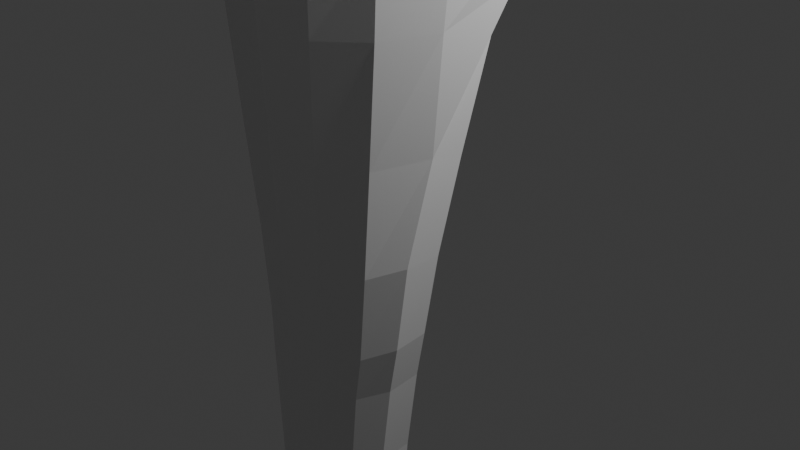 # Source: DefaultCustomerSave3.blend  (saved by Blender 4.3.32; exported with 4.5.12 LTS)
import bpy
from mathutils import Matrix  # noqa: F401  (used for matrix-valued properties, if any)

bpy.ops.wm.read_factory_settings(use_empty=True)
scene = bpy.context.scene
scene.name = 'Scene'

# ---- collections
col_collection = bpy.data.collections.new('Collection'); scene.collection.children.link(col_collection)

# ---- world
world_world = bpy.data.worlds.new('World'); scene.world = world_world
world_world.use_nodes = True; world_world.node_tree.nodes.clear()
_N = world_world.node_tree.nodes; _L = world_world.node_tree.links
n0 = _N.new('ShaderNodeOutputWorld'); n0.name = 'World Output'; n0.location = (300, 300)
n1 = _N.new('ShaderNodeBackground'); n1.name = 'Background'; n1.location = (10, 300)
n1.inputs[0].default_value = (0.05088, 0.05088, 0.05088, 1.0)
_L.new(n1.outputs[0], n0.inputs[0])
n0.is_active_output = True
world_world.color = (0.05088, 0.05088, 0.05088)
world_world.sun_shadow_jitter_overblur = 0.0

# ---- cameras
cam_camera = bpy.data.cameras.new('Camera')
cam_camera.clip_end = 100.0
cam_camera.ortho_scale = 7.314

# ---- lights
light_light = bpy.data.lights.new('Light', 'POINT')
light_light.energy = 1000.0
light_light.shadow_soft_size = 0.1

# ---- meshes
me_cylinder = bpy.data.meshes.new('Cylinder')
me_cylinder.from_pydata([(1.001, -0.03121, 1.108), (1.506, -8.825e-13, -1.186), (1.476, -0.004749, 0.8945), (0.9669, -0.6998, -1.206), (0.989, -0.6993, 0.8887), (-0.05073, -0.9863, -1.207), (0.01251, -0.9328, 0.9796), (-1.221, -0.6998, -1.206), (-0.9201, -0.7015, 0.927), (-1.817, -8.825e-13, -1.186), (-1.389, -0.004749, 0.9513), (1.771, 0.0, 0.3088), (1.243, -0.7509, 0.2068), (0.02442, -1.011, 0.1237), (-1.124, -0.7599, 0.4213), (-1.623, 0.0, 0.5359), (1.572, 0.0, -0.3088), (1.054, -0.6607, -0.3306), (0.02071, -0.9318, -0.3255), (-0.9504, -0.6607, -0.2833), (-1.448, 0.0, -0.252), (1.421, -7.06e-12, -1.363), (0.9454, -0.7096, -1.52), (-0.03714, -0.977, -1.528), (-1.131, -0.7096, -1.52), (-1.696, -7.06e-12, -1.363), (0.4592, 0.06193, -1.603), (0.8751, -3.53e-11, -1.572), (-0.93, -3.53e-11, -1.572), (0.7887, -0.2631, -2.395), (0.4715, -0.3213, -4.314), (0.8503, -0.7479, -2.375), (0.6617, -0.5916, -4.206), (0.03391, -0.9252, -2.411), (0.2107, -0.3659, -4.721), (-0.6808, -0.7479, -2.375), (-0.5825, -0.2631, -2.395), (-0.9284, -0.3875, -2.326), (0.4301, -0.1913, -2.414), (0.5433, -0.3116, -3.248), (0.7674, -0.5829, -3.234), (0.5952, -0.7384, -3.252), (0.01173, -0.8843, -3.278), (-0.5366, -0.7384, -3.252), (-0.4847, -0.3116, -3.248), (-0.7456, -0.4363, -3.226), (0.2896, -0.2366, -3.26), (0.5148, -0.737, -4.316), (0.2344, -0.2981, -4.305), (0.006489, -0.8612, -4.323), (-0.3997, -0.3363, -4.269), (-0.4389, -0.7374, -4.272), (0.4159, -0.7164, -4.722), (-0.6035, -0.4744, -4.24), (0.3867, -0.3489, -4.722), (0.007727, -1.427, 0.7735), (0.6079, -1.294, 0.6658), (-0.5781, -1.31, 0.7026), (0.749, -1.176, 0.3186), (0.01557, -1.273, 0.2398), (-0.6958, -1.239, 0.466), (0.0169, -1.996, 0.4932), (0.4324, -1.894, 0.4064), (-0.3928, -1.913, 0.4314), (0.5352, -1.741, 0.1726), (0.02262, -1.792, 0.1076), (-0.4786, -1.816, 0.2725), (0.02283, -2.469, 0.2473), (0.3664, -2.411, 0.1733), (-0.3161, -2.428, 0.1924), (0.4515, -2.276, -0.008448), (0.02755, -2.288, -0.05837), (-0.387, -2.342, 0.06809), (0.03782, -3.863, -0.3658), (0.4962, -3.827, -0.4317), (-0.4143, -3.842, -0.4199), (0.6097, -3.699, -0.592), (0.04412, -3.688, -0.6213), (-0.5088, -3.76, -0.545), (0.0873, -4.241, -0.559), (0.4033, -4.214, -0.6105), (-0.2243, -4.225, -0.6026), (0.4815, -4.123, -0.7465), (0.09165, -4.116, -0.7756), (-0.2895, -4.167, -0.7148), (0.1165, -4.337, -0.6731), (0.2833, -4.323, -0.6888), (-0.05267, -4.33, -0.6834), (0.3165, -4.281, -0.7713), (0.1182, -4.288, -0.785), (-0.0804, -4.302, -0.7558), (0.01722, -0.7852, -4.722), (-0.3983, -0.4304, -4.717), (-0.4199, -0.6963, -4.717), (-0.5724, -0.5018, -4.638), (1.533, -0.4938, -4.618), (1.431, -0.5901, -4.628), (1.39, -0.2779, -4.627), (1.316, -0.5878, -4.722), (1.279, -0.2678, -4.722), (0.8243, -0.3135, -4.526), (0.7329, -0.2862, -4.721), (0.7735, -0.6926, -4.721), (0.9338, -0.5634, -4.475), (0.8693, -0.6779, -4.526), (0.01724, -3.412, -0.4409), (-0.4754, -3.47, -0.3836), (-0.3911, -3.537, -0.301), (0.01163, -3.551, -0.2576), (0.5211, -3.42, -0.4322), (0.42, -3.524, -0.3131), (0.7835, -0.7534, -2.717), (-0.7897, -0.4351, -2.664), (-0.513, -0.3117, -2.708), (0.04306, -0.9083, -2.751), (-0.5682, -0.7534, -2.717), (0.3984, -0.2378, -2.72), (0.7283, -0.3117, -2.708), (0.6715, -0.443, 1.108), (0.01925, -0.6136, 1.108), (-0.6071, -0.443, 1.108), (-0.9264, -0.03121, 1.11), (1.462, -0.004148, 1.38), (1.012, -0.3222, 1.38), (0.09902, -0.4281, 1.38), (-0.6078, -0.3131, 1.393), (-0.8858, -0.004148, 1.402), (0.9217, -1.691e-08, 2.572), (1.219, -2.351e-08, 2.51), (1.557, -2.552e-08, 2.222), (1.743, -1.383e-08, 1.987), (1.953, -3.412e-08, 1.703), (0.6219, -0.3258, 1.256), (0.8403, -0.2028, 2.569), (1.058, -0.2894, 2.51), (1.278, -0.672, 1.974), (1.603, -0.5762, 1.747), (1.516, -0.211, 1.447), (0.9076, -0.05158, 1.256), (0.5419, -0.3268, 2.572), (0.6712, -0.4595, 2.513), (0.6158, -0.8854, 2.13), (0.938, -0.8353, 1.969), (1.022, -0.7964, 1.705), (1.032, -0.4314, 1.443), (-0.4673, -0.3258, 1.258), (-0.0434, -0.3774, 2.582), (-0.0736, -0.5299, 2.524), (-0.2247, -0.9599, 2.107), (-0.2399, -0.9764, 1.987), (-0.04596, -0.9009, 1.719), (0.09312, -0.5328, 1.443), (-0.2701, -0.3681, 2.584), (-0.3667, -0.5122, 2.527), (-0.559, -0.904, 2.122), (-0.5696, -0.9215, 1.995), (-0.496, -0.8511, 1.735), (-0.2918, -0.5093, 1.445), (0.1402, -9.681e-09, 2.634), (-0.6491, -0.1887, 2.585), (-0.9019, -0.265, 2.527), (-1.477, -0.4663, 2.124), (-1.503, -0.4754, 2.001), (-1.374, -0.4392, 1.755), (-0.8315, -0.3093, 1.456), (-0.7254, 5.383e-09, 2.587), (-1.054, 4.578e-08, 2.528), (-1.753, -1.729e-08, 2.124), (-1.784, -1.475e-08, 2.001), (-1.634, -3.84e-09, 1.755), (-1.033, 0.00427, 1.459), (-0.7169, -0.05158, 1.268), (1.642, 0.002896, 1.459), (1.821, -0.2509, 1.749), (1.686, -0.124, 1.988), (1.176, -0.141, 2.508), (1.016, -0.1143, 2.552), (2.096, -4.01e-08, 1.804), (2.039, -0.1122, 1.805), (0.3596, -0.915, 2.156), (0.3856, -0.9818, 1.983), (0.413, -0.9439, 1.832), (0.08943, -1.075, 1.964), (0.1368, -1.018, 1.833), (0.5419, -0.9173, 2.052), (0.1862, -1.046, 2.045), (1.37, -0.4942, 2.124), (1.434, -0.5474, 1.995), (1.433, -0.383, 2.125), (1.529, -0.3546, 1.996), (1.353, -0.5247, 2.219), (1.345, -0.5119, 2.27), (1.465, -0.2689, 2.274), (1.453, -0.3096, 2.224), (1.47, -0.2414, 2.212), (1.481, -0.193, 2.256), (0.03983, -0.4394, 1.256), (0.8221, -0.5397, 1.033), (1.519, 0.0, -0.6385), (1.278, -0.3806, -1.202), (-0.7948, -0.2538, 1.109), (1.289, -0.3427, 0.8841), (0.9934, -0.6705, -0.6412), (0.5167, -0.9108, -1.206), (-0.3251, -0.5686, 1.108), (0.488, -0.8734, 0.9691), (-0.008378, -0.9479, -0.6405), (0.3732, -0.5686, 1.108), (-0.4503, -0.8738, 0.973), (-1.035, -0.6705, -0.6353), (-1.577, -0.3806, -1.202), (0.8673, -0.2538, 1.108), (-1.203, -0.343, 0.9388), (-1.569, 0.0, -0.6314), (1.684, -0.0005937, 0.632), (1.26, -0.6993, 0.5665), (0.01825, -1.106, 0.2235), (-1.162, -0.7078, 0.7189), (-1.571, -0.0005937, 0.7952), (-1.425, -0.3803, 0.4828), (0.6664, -0.9434, 0.1001), (1.57, -0.3793, 0.2566), (1.363, -0.3576, -0.3213), (0.5798, -0.8607, -0.3332), (-1.242, -0.3576, -0.2657), (1.206, -2.118e-11, -1.492), (-0.9059, -0.7289, -1.965), (1.239, -0.4096, -1.501), (0.5079, -0.9065, -1.526), (-1.461, -0.4096, -1.501), (-1.226, -0.2679, -1.932), (-0.7302, -0.1515, -2.037), (1.155, -0.422, -1.941), (0.8978, -0.7289, -1.965), (-0.001615, -0.9513, -1.987), (0.4425, -0.08389, -2.061), (-0.4661, 0.06193, -1.603), (0.8254, -0.1515, -2.037), (1.037, -0.2956, -2.354), (-0.4672, -0.7733, -4.577), (-0.5352, -0.5935, -4.713), (1.08, -0.5596, -2.34), (0.4713, -0.8785, -2.402), (-0.8794, -0.5596, -2.34), (-0.5642, -0.7481, -2.908), (-0.2967, -0.1913, -2.414), (0.8887, -0.5844, -2.883), (0.7317, -0.3496, -3.233), (-0.6617, -0.4545, -3.743), (0.3253, -0.8459, -3.269), (-0.6985, -0.5829, -3.234), (-0.4771, -0.7273, -3.769), (0.6816, -0.5871, -3.744), (0.5285, -0.7268, -3.771), (-0.2529, -0.2366, -3.26), (0.009286, -0.857, -3.809), (-0.6273, -0.4875, -4.539), (-0.4323, -0.3403, -4.575), (0.2266, -0.7611, -4.721), (0.262, -0.8296, -4.309), (-0.5671, -0.6046, -4.248), (-0.4315, -0.3261, -3.766), (0.4825, -0.3247, -3.768), (0.6341, -0.3862, -4.206), (-0.2107, -0.3086, -4.3), (0.2555, -0.3083, -3.789), (0.331, -1.385, 0.7536), (-0.3121, -1.387, 0.7582), (0.7794, -1.209, 0.4932), (-0.7333, -1.254, 0.5991), (0.4555, -1.221, 0.2305), (-0.8849, -1.006, 0.4922), (0.9612, -0.9694, 0.3087), (-0.7397, -1.022, 0.8169), (0.00873, -1.158, 0.8922), (0.786, -1.013, 0.7728), (0.2404, -1.968, 0.4738), (-0.2058, -1.97, 0.4769), (0.5538, -1.801, 0.2899), (-0.5036, -1.854, 0.3617), (0.3311, -1.754, 0.1063), (0.2076, -2.456, 0.2296), (-0.1614, -2.458, 0.232), (0.4669, -2.337, 0.08179), (-0.4077, -2.384, 0.1368), (0.2827, -2.267, -0.05927), (0.0255, -3.516, -0.5203), (0.2844, -3.858, -0.3812), (0.6302, -3.762, -0.5149), (0.0683, -3.912, -0.7121), (-0.5365, -3.805, -0.4812), (0.3845, -3.677, -0.6255), (-0.3851, -3.4, -0.3456), (-0.4314, -3.659, -0.3461), (0.01648, -3.475, -0.2313), (0.5893, -3.526, -0.5008), (0.4761, -3.645, -0.3583), (0.2572, -4.236, -0.5704), (0.4956, -4.168, -0.6804), (-0.1662, -4.268, -0.7516), (-0.3085, -4.199, -0.6576), (0.3262, -4.108, -0.7766), (-0.418, -3.977, -0.6402), (-0.3348, -4.051, -0.5154), (0.06276, -4.071, -0.4643), (0.5657, -3.922, -0.6808), (0.4659, -4.038, -0.5255), (0.21, -4.333, -0.6777), (0.3049, -4.306, -0.732), (0.1208, -4.322, -0.7341), (-0.06831, -4.32, -0.7214), (0.2361, -4.283, -0.7842), (-0.1202, -4.31, -0.6557), (0.3338, -4.302, -0.6616), (0.3889, -4.237, -0.7743), (0.1055, -4.321, -0.622), (0.1086, -4.233, -0.8005), (-0.2014, -0.4016, -4.72), (-0.008955, -0.9095, -4.62), (1.142, -0.2964, -4.578), (0.3947, -0.2678, -4.597), (0.4382, -0.823, -4.599), (0.2064, -0.2633, -4.605), (1.508, -0.3118, -4.618), (1.385, -0.2853, -4.726), (1.633, -0.4772, -4.703), (1.42, -0.2322, -4.692), (1.463, -0.6138, -4.693), (0.5319, -0.3029, -4.72), (0.5712, -0.7189, -4.72), (1.25, -0.5292, -4.538), (0.6624, -0.7037, -4.478), (0.6175, -0.3227, -4.477), (1.04, -0.269, -4.723), (1.08, -0.6448, -4.723), (0.7376, -0.5839, -4.412), (1.186, -0.6374, -4.578), (0.8197, -0.7577, -4.633), (0.9079, -0.3764, -4.475), (0.7679, -0.2521, -4.633), (0.02111, -3.346, -0.3995), (-0.5257, -3.583, -0.4518), (-0.3156, -3.462, -0.2721), (0.01921, -3.678, -0.2963), (0.4366, -3.352, -0.3945), (0.3532, -3.45, -0.2843), (0.2313, -3.547, -0.2714), (0.5394, -3.471, -0.377), (-0.5, -3.507, -0.3421), (0.3204, -3.402, -0.4507), (0.6954, -0.7481, -2.908), (-0.7842, -0.4318, -2.87), (-0.5095, -0.3082, -2.902), (0.02623, -0.9018, -2.934), (0.3461, -0.2342, -2.912), (0.6406, -0.3082, -2.901), (0.9548, -0.3475, -2.68), (-0.2638, -0.2378, -2.72), (-0.7398, -0.5886, -2.682), (0.4363, -0.8675, -2.742), (0.9927, -0.5886, -2.682), (1.227, -0.01518, 1.031), (-0.7574, -0.5399, 1.037), (0.01622, -0.7528, 1.042), (-1.151, -0.01518, 1.039), (-0.2841, -0.4002, 1.381), (0.5763, -0.4003, 1.38), (1.279, -0.1998, 1.381), (1.171, -0.02991, 1.337), (-0.5035, -0.2939, 1.341), (1.44, -2.994e-08, 2.333), (1.617, -1.633e-08, 2.104), (2.082, -4.039e-08, 1.754), (1.793, 0.000252, 1.622), (1.475, -0.6229, 1.891), (1.537, -0.4794, 1.623), (0.07303, -0.4029, 1.337), (-0.7674, -0.02991, 1.357), (1.624, -0.03212, 1.457), (1.198, -0.07133, 2.509), (0.9286, -0.1466, 2.564), (0.7583, -0.6998, 2.33), (0.8583, -0.823, 2.09), (1.049, -0.823, 1.837), (0.996, -0.6954, 1.604), (-0.2447, -0.4095, 1.256), (0.9189, -0.3793, 2.51), (0.738, -0.2712, 2.569), (1.32, -0.3201, 1.444), (1.355, -0.6894, 1.718), (1.113, -0.7521, 1.972), (-0.1022, -0.793, 2.349), (-0.2184, -0.9586, 1.856), (0.005244, -0.7921, 1.611), (0.5795, -0.5063, 1.443), (0.5168, -0.8521, 1.677), (0.3064, -0.5123, 2.519), (0.2554, -0.3681, 2.577), (-0.4844, -0.7641, 2.352), (-0.5551, -0.9038, 1.863), (-0.4057, -0.7637, 1.623), (-0.3424, -0.1124, 2.619), (-1.276, -0.3953, 2.353), (-1.474, -0.4663, 1.877), (-1.201, -0.3968, 1.638), (-1.51, 3.883e-08, 2.353), (-1.749, -1.719e-08, 1.877), (-1.436, 0.0002521, 1.638), (0.5573, -1.145e-08, 2.616), (0.5879, -0.1166, 2.607), (0.388, -0.1947, 2.61), (0.0286, -0.2247, 2.617), (-0.1138, -0.2254, 2.614), (-0.3085, -1.005e-08, 2.624), (1.9, -0.1147, 1.707), (1.133, -0.2103, 2.51), (0.9643, -0.06305, 2.565), (1.719, -0.2909, 1.89), (0.8227, -0.2959, 1.337), (1.7, -0.218, 1.627), (1.946, -0.2001, 1.782), (1.944, -2.644e-08, 1.883), (1.891, -0.1176, 1.882), (0.4058, -0.9487, 1.9), (0.09547, -1.052, 1.893), (0.2386, -0.999, 1.815), (0.1811, -1.048, 1.974), (0.684, -0.8896, 1.969), (0.1209, -0.9867, 1.808), (0.02963, -1.045, 1.954), (0.7433, -0.8474, 1.773), (0.3504, -0.9674, 2.081), (1.378, -0.525, 2.072), (1.466, -0.3635, 2.075), (1.269, -0.5996, 2.2), (1.224, -0.6049, 2.245), (1.426, -0.3876, 2.278), (1.416, -0.416, 2.226), (1.35, -0.5104, 2.148), (1.055, -0.7263, 2.106), (1.435, -0.3614, 2.151), (1.515, -0.103, 2.223), (1.549, -0.1321, 2.119), (0.3518, -0.4095, 1.256), (0.7948, -0.1998, 1.256), (-0.9896, -0.2959, 1.037), (1.491, -0.3679, 0.5956), (0.4485, -0.6972, 1.04), (0.5736, -1.049, 0.2055), (-0.4043, -0.6972, 1.041), (1.064, -0.2959, 1.03), (-1.38, -0.3689, 0.7574), (1.3, -0.3625, -0.64), (0.5395, -0.8749, -0.6415), (-1.349, -0.3625, -0.6331), (-1.163, -0.49, -1.941), (-0.3687, -0.08389, -2.061), (1.107, -0.1744, -1.981), (0.4896, -0.8927, -1.981), (0.3837, -0.8613, -2.927), (-0.7346, -0.5844, -2.883), (-0.2641, -0.2342, -2.912), (0.8511, -0.3443, -2.882), (-0.6202, -0.5885, -3.75), (-0.2257, -0.3095, -3.789), (0.6501, -0.3687, -3.743), (0.287, -0.8228, -3.795), (-0.5952, -0.6268, -4.551), (-0.3975, -1.109, 0.8794), (-0.9338, -0.985, 0.6745), (1.003, -0.9583, 0.5432), (0.4233, -1.108, 0.8741), (0.3647, -3.505, -0.5275), (-0.5532, -3.626, -0.3981), (0.6097, -3.584, -0.4333), (0.265, -3.673, -0.3112), (0.3979, -4.269, -0.7191), (-0.1783, -4.292, -0.7028), (0.3676, -3.902, -0.7145), (-0.4423, -4.018, -0.5765), (0.5838, -3.979, -0.6056), (0.2796, -4.066, -0.4782), (0.2141, -4.318, -0.7353), (0.2288, -4.318, -0.6304), (0.2774, -4.227, -0.8001), (0.2315, -0.8788, -4.609), (-0.233, -0.2956, -4.602), (1.103, -0.2365, -4.665), (1.608, -0.2582, -4.703), (1.225, -0.3517, -4.538), (1.154, -0.7046, -4.666), (0.602, -0.7891, -4.612), (0.7115, -0.3888, -4.412), (0.5512, -0.2632, -4.611), (0.1976, -3.472, -0.2446), (0.4516, -3.4, -0.3439), (-0.4054, -3.435, -0.3087), (0.2711, -3.336, -0.4103), (1.039, -0.1759, 1.337), (0.4692, -0.3747, 1.337), (-0.2581, -0.3745, 1.337), (0.7436, -0.07634, 2.596), (1.252, -0.7401, 1.842), (1.316, -0.5843, 2.09), (0.5666, -0.1845, 2.602), (1.332, -0.5968, 1.613), (1.391, -0.4336, 2.166), (0.339, -0.7662, 2.343), (0.2207, -0.2509, 2.608), (0.5139, -0.7637, 1.602), (2.027, -0.1135, 1.757), (1.485, -0.3009, 2.097), (1.748, -0.1042, 1.624), (0.02998, -1.008, 1.847), (0.1939, -1.021, 1.899), (0.03814, -1.046, 2.047), (0.7809, -0.8537, 1.828), (0.3867, -0.9192, 1.776), (0.09235, -0.9355, 2.134), (0.1432, -1.018, 2.094), (-0.007646, -1.026, 1.958), (0.08166, -0.9522, 1.788), (-0.0007993, -0.9986, 1.871), (0.402, -0.9008, 1.737), (0.005957, -1.023, 2.037), (0.3195, -0.9263, 2.116), (0.1354, -0.9619, 2.079)], [], [(210, 9, 25, 229), (7, 210, 229, 24), (10, 212, 445, 364), (212, 8, 362, 445), (445, 362, 120, 200), (364, 445, 200, 121), (11, 214, 446, 221), (214, 2, 201, 446), (446, 201, 4, 215), (221, 446, 215, 12), (6, 205, 447, 363), (205, 4, 197, 447), (447, 197, 118, 207), (363, 447, 207, 119), (13, 220, 448, 216), (220, 12, 272, 448), (448, 272, 58, 270), (216, 448, 270, 59), (5, 7, 24, 23), (8, 208, 449, 362), (208, 6, 363, 449), (449, 363, 119, 204), (362, 449, 204, 120), (14, 13, 216, 271), (271, 216, 59, 60), (203, 5, 23, 228), (3, 203, 228, 22), (4, 201, 450, 197), (201, 2, 361, 450), (450, 361, 0, 211), (197, 450, 211, 118), (14, 217, 451, 219), (217, 8, 212, 451), (451, 212, 10, 218), (219, 451, 218, 15), (199, 3, 22, 227), (1, 199, 227, 21), (19, 14, 219, 224), (224, 219, 15, 20), (18, 13, 14, 19), (17, 12, 220, 223), (223, 220, 13, 18), (16, 11, 221, 222), (222, 221, 12, 17), (1, 198, 452, 199), (198, 16, 222, 452), (452, 222, 17, 202), (199, 452, 202, 3), (3, 202, 453, 203), (202, 17, 223, 453), (453, 223, 18, 206), (203, 453, 206, 5), (206, 18, 19, 209), (5, 206, 209, 7), (7, 209, 454, 210), (209, 19, 224, 454), (454, 224, 20, 213), (210, 454, 213, 9), (23, 24, 226, 234), (234, 226, 35, 33), (24, 229, 455, 226), (229, 25, 230, 455), (455, 230, 37, 243), (226, 455, 243, 35), (28, 236, 456, 231), (236, 26, 235, 456), (456, 235, 38, 245), (231, 456, 245, 36), (25, 28, 231, 230), (230, 231, 36, 37), (27, 225, 457, 237), (225, 21, 232, 457), (457, 232, 241, 238), (237, 457, 238, 29), (21, 227, 232), (227, 22, 233, 232), (232, 233, 31, 241), (22, 228, 458, 233), (228, 23, 234, 458), (458, 234, 33, 242), (233, 458, 242, 31), (26, 27, 237, 235), (235, 237, 29, 38), (360, 111, 350, 246), (246, 350, 41, 40), (111, 359, 459, 350), (359, 114, 353, 459), (459, 353, 42, 249), (350, 459, 249, 41), (115, 358, 460, 244), (358, 112, 351, 460), (460, 351, 45, 250), (244, 460, 250, 43), (112, 113, 352, 351), (351, 352, 44, 45), (113, 357, 461, 352), (357, 116, 354, 461), (461, 354, 46, 254), (352, 461, 254, 44), (114, 115, 244, 353), (353, 244, 43, 42), (116, 117, 355, 354), (354, 355, 39, 46), (117, 356, 462, 355), (356, 360, 246, 462), (462, 246, 40, 247), (355, 462, 247, 39), (43, 250, 463, 251), (250, 45, 248, 463), (463, 248, 53, 260), (251, 463, 260, 51), (45, 44, 261, 248), (248, 261, 50, 53), (44, 254, 464, 261), (254, 46, 265, 464), (464, 265, 48, 264), (261, 464, 264, 50), (42, 43, 251, 255), (255, 251, 51, 49), (46, 39, 262, 265), (265, 262, 30, 48), (39, 247, 465, 262), (247, 40, 252, 465), (465, 252, 32, 263), (262, 465, 263, 30), (40, 41, 253, 252), (252, 253, 47, 32), (41, 249, 466, 253), (249, 42, 255, 466), (466, 255, 49, 259), (253, 466, 259, 47), (51, 260, 467, 239), (260, 53, 256, 467), (467, 256, 94, 240), (239, 467, 240, 93), (258, 54, 328, 52), (52, 328, 101, 329), (49, 51, 239, 318), (318, 239, 93, 91), (53, 50, 257, 256), (94, 256, 257, 92), (240, 94, 92), (58, 64, 280, 270), (269, 279, 63, 57), (56, 62, 278, 268), (270, 280, 65, 59), (6, 208, 468, 274), (208, 8, 273, 468), (468, 273, 57, 267), (274, 468, 267, 55), (8, 217, 469, 273), (217, 14, 271, 469), (469, 271, 60, 269), (273, 469, 269, 57), (12, 215, 470, 272), (215, 4, 275, 470), (470, 275, 56, 268), (272, 470, 268, 58), (4, 205, 471, 275), (205, 6, 274, 471), (471, 274, 55, 266), (275, 471, 266, 56), (63, 69, 282, 277), (280, 285, 71, 65), (71, 72, 66, 65), (277, 282, 67, 61), (55, 61, 276, 266), (268, 278, 64, 58), (63, 277, 267, 57), (266, 276, 62, 56), (60, 66, 279, 269), (64, 70, 285, 280), (267, 277, 61, 55), (62, 68, 283, 278), (279, 284, 69, 63), (67, 281, 276, 61), (278, 283, 70, 64), (276, 281, 68, 62), (66, 72, 284, 279), (108, 107, 293, 343), (343, 293, 75, 73), (106, 105, 286, 341), (341, 286, 77, 78), (67, 294, 494, 281), (73, 75, 303, 304), (304, 303, 81, 79), (78, 77, 289, 302), (302, 289, 83, 84), (105, 349, 472, 286), (349, 109, 295, 472), (472, 295, 76, 291), (286, 472, 291, 77), (107, 348, 473, 293), (348, 106, 341, 473), (473, 341, 78, 290), (293, 473, 290, 75), (109, 347, 474, 295), (347, 110, 296, 474), (474, 296, 74, 288), (295, 474, 288, 76), (110, 346, 475, 296), (346, 108, 343, 475), (475, 343, 73, 287), (296, 475, 287, 74), (82, 298, 476, 314), (298, 80, 313, 476), (476, 313, 86, 308), (314, 476, 308, 88), (81, 300, 477, 312), (300, 84, 299, 477), (477, 299, 90, 310), (312, 477, 310, 87), (77, 291, 478, 289), (291, 76, 305, 478), (478, 305, 82, 301), (289, 478, 301, 83), (75, 290, 479, 303), (290, 78, 302, 479), (479, 302, 84, 300), (303, 479, 300, 81), (76, 288, 480, 305), (288, 74, 306, 480), (480, 306, 80, 298), (305, 480, 298, 82), (74, 287, 481, 306), (287, 73, 304, 481), (481, 304, 79, 297), (306, 481, 297, 80), (88, 308, 482, 311), (308, 86, 307, 482), (482, 307, 85, 309), (311, 482, 309, 89), (309, 85, 87, 310), (89, 309, 310, 90), (80, 297, 483, 313), (297, 79, 315, 483), (483, 315, 85, 307), (313, 483, 307, 86), (84, 83, 316, 299), (299, 316, 89, 90), (79, 81, 312, 315), (315, 312, 87, 85), (83, 301, 484, 316), (301, 82, 314, 484), (484, 314, 88, 311), (316, 484, 311, 89), (47, 259, 485, 321), (259, 49, 318, 485), (485, 318, 91, 258), (321, 485, 258, 52), (50, 264, 486, 257), (264, 48, 322, 486), (486, 322, 34, 317), (257, 486, 317, 92), (101, 339, 487, 333), (339, 100, 319, 487), (487, 319, 97, 326), (333, 487, 326, 99), (48, 30, 320, 322), (322, 320, 54, 34), (97, 323, 488, 326), (323, 95, 325, 488), (488, 325, 98, 324), (326, 488, 324, 99), (95, 96, 327, 325), (325, 327, 98), (329, 101, 333, 102), (102, 333, 99, 334), (100, 338, 489, 319), (338, 103, 330, 489), (489, 330, 95, 323), (319, 489, 323, 97), (104, 337, 490, 336), (337, 102, 334, 490), (490, 334, 98, 327), (336, 490, 327, 96), (103, 104, 336, 330), (330, 336, 96, 95), (32, 47, 331, 335), (335, 331, 104, 103), (47, 321, 491, 331), (321, 52, 329, 491), (491, 329, 102, 337), (331, 491, 337, 104), (30, 263, 492, 332), (263, 32, 335, 492), (492, 335, 103, 338), (332, 492, 338, 100), (334, 99, 324, 98), (317, 93, 240, 92), (54, 320, 493, 328), (320, 30, 332, 493), (493, 332, 100, 339), (328, 493, 339, 101), (91, 34, 54, 258), (93, 317, 34, 91), (69, 342, 294, 282), (281, 494, 345, 68), (494, 294, 108, 346), (345, 494, 346, 110), (284, 496, 342, 69), (283, 495, 344, 70), (495, 345, 110, 347), (344, 495, 347, 109), (284, 72, 292, 496), (70, 344, 497, 285), (496, 292, 106, 348), (342, 496, 348, 107), (71, 340, 292, 72), (285, 497, 340, 71), (497, 344, 109, 349), (340, 497, 349, 105), (292, 340, 105, 106), (283, 68, 345, 495), (282, 294, 67), (294, 342, 107, 108), (29, 238, 356, 117), (238, 241, 360, 356), (38, 29, 117, 116), (33, 35, 115, 114), (36, 245, 357, 113), (245, 38, 116, 357), (37, 36, 113, 112), (35, 243, 358, 115), (243, 37, 112, 358), (31, 242, 359, 111), (242, 33, 114, 359), (241, 31, 111, 360), (132, 444, 498, 418), (444, 138, 368, 498), (498, 368, 122, 367), (418, 498, 367, 123), (171, 145, 369, 377), (377, 369, 125, 126), (196, 443, 499, 376), (443, 132, 418, 499), (499, 418, 123, 366), (376, 499, 366, 124), (145, 385, 500, 369), (385, 196, 376, 500), (500, 376, 124, 365), (369, 500, 365, 125), (122, 378, 137), (175, 176, 380, 415), (415, 380, 133, 134), (373, 512, 378, 172), (135, 439, 390), (440, 506, 186, 188), (434, 435, 439), (142, 390, 439, 382), (127, 408, 501, 416), (408, 158, 409, 501), (501, 409, 133, 380), (416, 501, 380, 176), (134, 133, 387, 386), (386, 387, 139, 140), (122, 137, 388, 367), (367, 388, 144, 123), (136, 374, 502, 389), (374, 135, 390, 502), (502, 390, 142, 383), (389, 502, 383, 143), (190, 434, 503, 438), (434, 439, 503), (135, 503, 439), (187, 432, 503, 135), (186, 438, 503, 432), (133, 409, 504, 387), (158, 410, 504, 409), (139, 387, 504, 410), (137, 375, 505, 388), (375, 136, 389, 505), (505, 389, 143, 384), (388, 505, 384, 144), (193, 437, 506, 440), (437, 190, 438, 506), (186, 506, 438), (123, 144, 394, 366), (366, 394, 151, 124), (141, 381, 507, 179), (381, 140, 396, 507), (507, 396, 147, 391), (179, 507, 391, 518), (139, 410, 508, 397), (158, 411, 508, 410), (146, 397, 508, 411), (144, 384, 509, 394), (384, 143, 395, 509), (509, 395, 150, 393), (394, 509, 393, 151), (140, 139, 397, 396), (396, 397, 146, 147), (146, 411, 412, 152), (158, 412, 411), (151, 393, 400, 157), (393, 150, 156, 400), (365, 157, 164, 125), (149, 148, 154, 155), (147, 146, 152, 153), (124, 151, 157, 365), (150, 392, 399, 156), (392, 149, 155, 399), (148, 391, 398, 154), (391, 147, 153, 398), (400, 156, 163, 404), (157, 400, 404, 164), (155, 154, 161, 162), (153, 152, 159, 160), (399, 155, 162, 403), (156, 399, 403, 163), (398, 153, 160, 402), (154, 398, 402, 161), (158, 401, 412), (159, 152, 412, 401), (125, 164, 170, 126), (163, 403, 406, 169), (403, 162, 168, 406), (161, 402, 405, 167), (402, 160, 166, 405), (159, 401, 413, 165), (158, 413, 401), (164, 404, 407, 170), (404, 163, 169, 407), (162, 161, 167, 168), (160, 159, 165, 166), (173, 414, 510, 420), (414, 131, 372, 510), (510, 372, 177, 178), (420, 510, 178), (435, 381, 141, 382, 439), (173, 136, 375, 419), (128, 127, 416, 379), (379, 416, 176, 175), (174, 442, 511), (194, 511, 442), (193, 440, 511, 194), (188, 433, 511, 440), (189, 174, 511, 433), (172, 378, 122), (373, 131, 414, 512), (512, 414, 173, 419), (137, 378, 512, 419), (177, 421, 422, 178), (421, 130, 174, 422), (174, 417, 422), (173, 420, 417), (178, 422, 417, 420), (520, 522, 513, 429), (522, 521, 428, 513), (513, 428, 183, 424), (429, 513, 424, 182), (426, 185, 182), (181, 423, 514, 425), (423, 180, 426, 514), (514, 426, 182, 424), (425, 514, 424, 183), (520, 429, 515, 524), (182, 185, 515, 429), (185, 431, 525, 519), (143, 383, 516, 430), (516, 427, 180, 423), (430, 516, 423, 181), (383, 142, 427, 516), (180, 427, 184), (521, 523, 517, 428), (523, 430, 517), (517, 430, 181, 425), (428, 517, 425, 183), (525, 141, 179), (526, 518, 148, 524), (184, 431, 180), (189, 433, 432, 187), (433, 188, 186, 432), (130, 371, 442, 174), (129, 441, 442, 371), (195, 194, 442, 441), (129, 370, 195, 441), (128, 379, 195, 370), (175, 192, 195, 379), (192, 175, 415, 436), (436, 415, 134, 191), (190, 191, 435, 434), (192, 193, 194, 195), (192, 436, 437, 193), (436, 191, 190, 437), (134, 386, 435, 191), (140, 381, 435, 386), (132, 443, 207, 118), (204, 385, 145, 120), (120, 145, 171, 200), (207, 443, 196, 119), (0, 138, 444, 211), (171, 121, 200), (211, 444, 132, 118), (180, 431, 185, 426), (135, 374, 187), (374, 136, 173, 417), (187, 374, 417, 189), (189, 417, 174), (419, 375, 137), (518, 391, 148), (142, 382, 141, 184, 427), (395, 143, 430, 523), (150, 395, 523, 521), (149, 520, 524, 148), (179, 518, 526, 525), (392, 150, 521, 522), (149, 392, 522, 520), (184, 141, 525, 431), (526, 524, 515, 519), (519, 515, 185), (519, 525, 526), (65, 66, 60, 59), (196, 385, 204, 119)])
_uv = me_cylinder.uv_layers.new(name='UVMap')
_uv.uv.foreach_set('vector', [0.3125, 0.5031, 0.25, 0.5, 0.25, 0.5, 0.3129, 0.5, 0.375, 0.5037, 0.3125, 0.5031, 0.3129, 0.5, 0.375, 0.5, 0.25, 1.0, 0.3121, 0.9751, 0.3125, 0.9975, 0.25, 1.0, 0.3121, 0.9751, 0.375, 1.0, 0.375, 1.0, 0.3125, 0.9975, 0.3125, 0.9975, 0.375, 1.0, 0.375, 1.0, 0.3125, 1.0, 0.25, 1.0, 0.3125, 0.9975, 0.3125, 1.0, 0.25, 1.0, 0.75, 0.8211, 0.75, 0.9105, 0.6892, 0.9086, 0.6879, 0.8265, 0.75, 0.9105, 0.75, 1.0, 0.6879, 0.9751, 0.6892, 0.9086, 0.6892, 0.9086, 0.6879, 0.9751, 0.625, 1.0, 0.6419, 0.911, 0.6879, 0.8265, 0.6892, 0.9086, 0.6419, 0.911, 0.625, 0.8255, 0.25, 0.03343, 0.3349, 0.04808, 0.3349, 0.04759, 0.25, 0.03148, 0.3349, 0.04808, 0.4197, 0.08029, 0.4197, 0.08029, 0.3349, 0.04759, 0.3349, 0.04759, 0.4197, 0.08029, 0.4197, 0.08029, 0.3349, 0.04515, 0.25, 0.03148, 0.3349, 0.04759, 0.3349, 0.04515, 0.25, 0.01, 0.5, 0.7974, 0.5621, 0.8003, 0.5603, 0.8218, 0.5, 0.8181, 0.5621, 0.8003, 0.625, 0.8255, 0.6063, 0.8482, 0.5603, 0.8218, 0.5603, 0.8218, 0.6063, 0.8482, 0.6042, 0.8509, 0.5599, 0.8248, 0.5, 0.8181, 0.5603, 0.8218, 0.5599, 0.8248, 0.5, 0.8211, 0.4375, 0.5037, 0.375, 0.5037, 0.375, 0.5, 0.4375, 0.5, 0.08029, 0.08029, 0.1651, 0.04808, 0.1651, 0.04759, 0.08029, 0.08029, 0.1651, 0.04808, 0.25, 0.03343, 0.25, 0.03148, 0.1651, 0.04759, 0.1651, 0.04759, 0.25, 0.03148, 0.25, 0.01, 0.1651, 0.04564, 0.08029, 0.08029, 0.1651, 0.04759, 0.1651, 0.04564, 0.08029, 0.08029, 0.375, 0.8255, 0.4379, 0.8003, 0.4397, 0.8218, 0.3937, 0.8482, 0.3937, 0.8482, 0.4397, 0.8218, 0.4401, 0.8248, 0.3958, 0.8509, 0.5625, 0.5037, 0.5, 0.5037, 0.5, 0.5, 0.5625, 0.5, 0.625, 0.5037, 0.5625, 0.5037, 0.5625, 0.5, 0.625, 0.5, 0.625, 1.0, 0.6879, 0.9751, 0.6875, 0.9975, 0.625, 1.0, 0.6879, 0.9751, 0.75, 1.0, 0.75, 1.0, 0.6875, 0.9975, 0.6875, 0.9975, 0.75, 1.0, 0.75, 1.0, 0.6875, 1.0, 0.625, 1.0, 0.6875, 0.9975, 0.6875, 1.0, 0.625, 1.0, 0.375, 0.8255, 0.3581, 0.911, 0.3108, 0.9086, 0.3121, 0.8265, 0.3581, 0.911, 0.375, 1.0, 0.3121, 0.9751, 0.3108, 0.9086, 0.3108, 0.9086, 0.3121, 0.9751, 0.25, 1.0, 0.25, 0.9105, 0.3121, 0.8265, 0.3108, 0.9086, 0.25, 0.9105, 0.25, 0.8211, 0.6875, 0.5031, 0.625, 0.5037, 0.625, 0.5, 0.6871, 0.5, 0.75, 0.5, 0.6875, 0.5031, 0.6871, 0.5, 0.75, 0.5, 0.375, 0.6728, 0.375, 0.7492, 0.3125, 0.75, 0.3125, 0.6733, 0.3125, 0.6733, 0.3125, 0.75, 0.25, 0.75, 0.25, 0.6789, 0.4375, 0.6728, 0.4375, 0.7468, 0.375, 0.7492, 0.375, 0.6728, 0.625, 0.6728, 0.625, 0.7492, 0.5625, 0.7468, 0.5625, 0.6728, 0.5625, 0.6728, 0.5625, 0.7468, 0.5, 0.7463, 0.5, 0.6728, 0.75, 0.6789, 0.75, 0.75, 0.6875, 0.75, 0.6875, 0.6733, 0.6875, 0.6733, 0.6875, 0.75, 0.625, 0.7492, 0.625, 0.6728, 0.75, 0.5, 0.75, 0.5895, 0.6875, 0.5919, 0.6875, 0.5273, 0.75, 0.5895, 0.75, 0.6789, 0.6875, 0.6733, 0.6875, 0.5919, 0.6875, 0.5919, 0.6875, 0.6733, 0.625, 0.6728, 0.625, 0.5924, 0.6875, 0.5273, 0.6875, 0.5919, 0.625, 0.5924, 0.625, 0.5298, 0.625, 0.5298, 0.625, 0.5924, 0.5625, 0.5924, 0.5625, 0.5298, 0.625, 0.5924, 0.625, 0.6728, 0.5625, 0.6728, 0.5625, 0.5924, 0.5625, 0.5924, 0.5625, 0.6728, 0.5, 0.6728, 0.5, 0.5924, 0.5625, 0.5298, 0.5625, 0.5924, 0.5, 0.5924, 0.5, 0.5298, 0.4375, 0.5924, 0.4375, 0.6728, 0.375, 0.6728, 0.375, 0.5924, 0.4375, 0.5298, 0.4375, 0.5924, 0.375, 0.5924, 0.375, 0.5298, 0.375, 0.5298, 0.375, 0.5924, 0.3125, 0.5919, 0.3125, 0.5273, 0.375, 0.5924, 0.375, 0.6728, 0.3125, 0.6733, 0.3125, 0.5919, 0.3125, 0.5919, 0.3125, 0.6733, 0.25, 0.6789, 0.25, 0.5895, 0.3125, 0.5273, 0.3125, 0.5919, 0.25, 0.5895, 0.25, 0.5, 0.4375, 0.5, 0.375, 0.5, 0.375, 0.5, 0.4375, 0.5, 0.4375, 0.5, 0.375, 0.5, 0.375, 0.5, 0.4375, 0.5, 0.375, 0.5, 0.3129, 0.5, 0.3147, 0.5, 0.375, 0.5, 0.3129, 0.5, 0.25, 0.5, 0.2691, 0.5, 0.3147, 0.5, 0.3147, 0.5, 0.2691, 0.5, 0.2708, 0.5, 0.3151, 0.5, 0.375, 0.5, 0.3147, 0.5, 0.3151, 0.5, 0.375, 0.5, 0.51, 0.25, 0.63, 0.25, 0.63, 0.25, 0.51, 0.25, 0.63, 0.25, 0.75, 0.25, 0.75, 0.25, 0.63, 0.25, 0.63, 0.25, 0.75, 0.25, 0.75, 0.25, 0.63, 0.25, 0.51, 0.25, 0.63, 0.25, 0.63, 0.25, 0.51, 0.25, 0.25, 0.5, 0.25, 0.5, 0.2522, 0.5, 0.2691, 0.5, 0.2691, 0.5, 0.2522, 0.5, 0.2526, 0.5, 0.2708, 0.5, 0.75, 0.5, 0.75, 0.5, 0.7478, 0.5, 0.75, 0.5, 0.75, 0.5, 0.75, 0.5, 0.7309, 0.5, 0.7478, 0.5, 0.7478, 0.5, 0.7309, 0.5, 0.7292, 0.5, 0.7474, 0.5, 0.75, 0.5, 0.7478, 0.5, 0.7474, 0.5, 0.75, 0.5, 0.75, 0.5, 0.6871, 0.5, 0.7309, 0.5, 0.6871, 0.5, 0.625, 0.5, 0.625, 0.5, 0.6853, 0.5, 0.6853, 0.5, 0.625, 0.5, 0.625, 0.5, 0.6849, 0.5, 0.625, 0.5, 0.5625, 0.5, 0.5625, 0.5, 0.625, 0.5, 0.5625, 0.5, 0.5, 0.5, 0.5, 0.5, 0.5625, 0.5, 0.5625, 0.5, 0.5, 0.5, 0.5, 0.5, 0.5625, 0.5, 0.625, 0.5, 0.5625, 0.5, 0.5625, 0.5, 0.625, 0.5, 0.87, 0.25, 0.99, 0.25, 0.99, 0.25, 0.87, 0.25, 0.87, 0.25, 0.99, 0.25, 0.99, 0.25, 0.87, 0.25, 0.6849, 0.5, 0.625, 0.5, 0.625, 0.5, 0.6849, 0.5, 0.6849, 0.5, 0.625, 0.5, 0.625, 0.5, 0.6849, 0.5, 0.625, 0.5, 0.5625, 0.5, 0.5625, 0.5, 0.625, 0.5, 0.5625, 0.5, 0.5, 0.5, 0.5, 0.5, 0.5625, 0.5, 0.5625, 0.5, 0.5, 0.5, 0.5, 0.5, 0.5625, 0.5, 0.625, 0.5, 0.5625, 0.5, 0.5625, 0.5, 0.625, 0.5, 0.375, 0.5, 0.3151, 0.5, 0.3151, 0.5, 0.375, 0.5, 0.3151, 0.5, 0.2708, 0.5, 0.2708, 0.5, 0.3151, 0.5, 0.3151, 0.5, 0.2708, 0.5, 0.2708, 0.5, 0.3151, 0.5, 0.375, 0.5, 0.3151, 0.5, 0.3151, 0.5, 0.375, 0.5, 0.2708, 0.5, 0.2526, 0.5, 0.2526, 0.5, 0.2708, 0.5, 0.2708, 0.5, 0.2526, 0.5, 0.2526, 0.5, 0.2708, 0.5, 0.51, 0.25, 0.63, 0.25, 0.63, 0.25, 0.51, 0.25, 0.63, 0.25, 0.75, 0.25, 0.75, 0.25, 0.63, 0.25, 0.63, 0.25, 0.75, 0.25, 0.75, 0.25, 0.63, 0.25, 0.51, 0.25, 0.63, 0.25, 0.63, 0.25, 0.51, 0.25, 0.4375, 0.5, 0.375, 0.5, 0.375, 0.5, 0.4375, 0.5, 0.4375, 0.5, 0.375, 0.5, 0.375, 0.5, 0.4375, 0.5, 0.87, 0.25, 0.99, 0.25, 0.99, 0.25, 0.87, 0.25, 0.87, 0.25, 0.99, 0.25, 0.99, 0.25, 0.87, 0.25, 0.75, 0.5, 0.7474, 0.5, 0.7474, 0.5, 0.75, 0.5, 0.7474, 0.5, 0.7292, 0.5, 0.7292, 0.5, 0.7474, 0.5, 0.7474, 0.5, 0.7292, 0.5, 0.7292, 0.5, 0.7474, 0.5, 0.75, 0.5, 0.7474, 0.5, 0.7474, 0.5, 0.75, 0.5, 0.375, 0.5, 0.3151, 0.5, 0.3151, 0.5, 0.375, 0.5, 0.3151, 0.5, 0.2708, 0.5, 0.2708, 0.5, 0.3151, 0.5, 0.3151, 0.5, 0.2708, 0.5, 0.2708, 0.5, 0.3151, 0.5, 0.375, 0.5, 0.3151, 0.5, 0.3151, 0.5, 0.375, 0.5, 0.2708, 0.5, 0.2526, 0.5, 0.2526, 0.5, 0.2708, 0.5, 0.2708, 0.5, 0.2526, 0.5, 0.2526, 0.5, 0.2708, 0.5, 0.51, 0.25, 0.63, 0.25, 0.63, 0.25, 0.51, 0.25, 0.63, 0.25, 0.75, 0.25, 0.75, 0.25, 0.63, 0.25, 0.63, 0.25, 0.75, 0.25, 0.75, 0.25, 0.63, 0.25, 0.51, 0.25, 0.63, 0.25, 0.63, 0.25, 0.51, 0.25, 0.4375, 0.5, 0.375, 0.5, 0.375, 0.5, 0.4375, 0.5, 0.4375, 0.5, 0.375, 0.5, 0.375, 0.5, 0.4375, 0.5, 0.87, 0.25, 0.99, 0.25, 0.99, 0.25, 0.87, 0.25, 0.87, 0.25, 0.99, 0.25, 0.99, 0.25, 0.8692, 0.25, 0.75, 0.5, 0.7474, 0.5, 0.7474, 0.5, 0.75, 0.5, 0.7474, 0.5, 0.7292, 0.5, 0.7292, 0.5, 0.7474, 0.5, 0.7474, 0.5, 0.7292, 0.5, 0.7292, 0.5, 0.7474, 0.5, 0.75, 0.5, 0.7474, 0.5, 0.7474, 0.5, 0.75, 0.5, 0.6849, 0.5, 0.625, 0.5, 0.625, 0.5, 0.6849, 0.5, 0.6849, 0.5, 0.625, 0.5, 0.625, 0.5, 0.6853, 0.5, 0.625, 0.5, 0.5625, 0.5, 0.5625, 0.5, 0.625, 0.5, 0.5625, 0.5, 0.5, 0.5, 0.5, 0.5, 0.5625, 0.5, 0.5625, 0.5, 0.5, 0.5, 0.5, 0.5, 0.5621, 0.5, 0.625, 0.5, 0.5625, 0.5, 0.5621, 0.5, 0.625, 0.5, 0.375, 0.5, 0.3151, 0.5, 0.3153, 0.5, 0.3753, 0.5, 0.3151, 0.5, 0.2708, 0.5, 0.2692, 0.5, 0.3153, 0.5, 0.3153, 0.5, 0.2692, 0.5, 0.25, 0.5, 0.3196, 0.5, 0.3753, 0.5, 0.3153, 0.5, 0.3196, 0.5, 0.3773, 0.5, 0.5621, 0.5, 0.99, 0.25, 0.99, 0.25, 0.625, 0.5, 0.625, 0.5, 0.99, 0.25, 0.99, 0.25, 0.6438, 0.5, 0.4375, 0.5, 0.375, 0.5, 0.3753, 0.5, 0.4375, 0.5, 0.4375, 0.5, 0.3753, 0.5, 0.3773, 0.5, 0.4378, 0.5, 0.2708, 0.5, 0.2526, 0.5, 0.2522, 0.5, 0.2692, 0.5, 0.25, 0.5, 0.2692, 0.5, 0.51, 0.25, 0.51, 0.25, 0.3196, 0.5, 0.25, 0.5, 0.51, 0.25, 0.6042, 0.8509, 0.6042, 0.8509, 0.5599, 0.8248, 0.5599, 0.8248, 0.3776, 0.9143, 0.3776, 0.9143, 0.375, 1.0, 0.375, 1.0, 0.625, 1.0, 0.625, 1.0, 0.6224, 0.9143, 0.6224, 0.9143, 0.5599, 0.8248, 0.5599, 0.8248, 0.5, 0.8211, 0.5, 0.8211, 0.25, 0.03343, 0.1651, 0.04808, 0.1651, 0.04808, 0.25, 0.03343, 0.1651, 0.04808, 0.08029, 0.08029, 0.08029, 0.08029, 0.1651, 0.04808, 0.1651, 0.04808, 0.08029, 0.08029, 0.08029, 0.08029, 0.1651, 0.04808, 0.25, 0.03343, 0.1651, 0.04808, 0.1651, 0.04808, 0.25, 0.03343, 0.375, 1.0, 0.3581, 0.911, 0.3754, 0.9137, 0.375, 1.0, 0.3581, 0.911, 0.375, 0.8255, 0.3937, 0.8482, 0.3754, 0.9137, 0.3754, 0.9137, 0.3937, 0.8482, 0.3958, 0.8509, 0.3776, 0.9143, 0.375, 1.0, 0.3754, 0.9137, 0.3776, 0.9143, 0.375, 1.0, 0.625, 0.8255, 0.6419, 0.911, 0.6246, 0.9137, 0.6063, 0.8482, 0.6419, 0.911, 0.625, 1.0, 0.625, 1.0, 0.6246, 0.9137, 0.6246, 0.9137, 0.625, 1.0, 0.625, 1.0, 0.6224, 0.9143, 0.6063, 0.8482, 0.6246, 0.9137, 0.6224, 0.9143, 0.6042, 0.8509, 0.4197, 0.08029, 0.3349, 0.04808, 0.3349, 0.04808, 0.4197, 0.08029, 0.3349, 0.04808, 0.25, 0.03343, 0.25, 0.03343, 0.3349, 0.04808, 0.3349, 0.04808, 0.25, 0.03343, 0.25, 0.03343, 0.3349, 0.04808, 0.4197, 0.08029, 0.3349, 0.04808, 0.3349, 0.04808, 0.4197, 0.08029, 0.08029, 0.08029, 0.08029, 0.08029, 0.1651, 0.04808, 0.1651, 0.04808, 0.5599, 0.8248, 0.5599, 0.8248, 0.5, 0.8211, 0.5, 0.8211, 0.4401, 0.8248, 0.3958, 0.8509, 0.3958, 0.8509, 0.4401, 0.8248, 0.1651, 0.04808, 0.1651, 0.04808, 0.25, 0.03343, 0.25, 0.03343, 0.25, 0.03343, 0.25, 0.03343, 0.3349, 0.04808, 0.3349, 0.04808, 0.6224, 0.9143, 0.6224, 0.9143, 0.6042, 0.8509, 0.6042, 0.8509, 0.08029, 0.08029, 0.1651, 0.04808, 0.1651, 0.04808, 0.08029, 0.08029, 0.3349, 0.04808, 0.3349, 0.04808, 0.4197, 0.08029, 0.4197, 0.08029, 0.3958, 0.8509, 0.3958, 0.8509, 0.3776, 0.9143, 0.3776, 0.9143, 0.6042, 0.8509, 0.6042, 0.8509, 0.5599, 0.8248, 0.5599, 0.8248, 0.1651, 0.04808, 0.1651, 0.04808, 0.25, 0.03343, 0.25, 0.03343, 0.625, 1.0, 0.625, 1.0, 0.6224, 0.9143, 0.6224, 0.9143, 0.3776, 0.9143, 0.3776, 0.9143, 0.375, 1.0, 0.375, 1.0, 0.25, 0.03343, 0.3349, 0.04808, 0.3349, 0.04808, 0.25, 0.03343, 0.6224, 0.9143, 0.6224, 0.9143, 0.6042, 0.8509, 0.6042, 0.8509, 0.3349, 0.04808, 0.3349, 0.04808, 0.4197, 0.08029, 0.4197, 0.08029, 0.3958, 0.8509, 0.3958, 0.8509, 0.3776, 0.9143, 0.3776, 0.9143, 0.1651, 0.04515, 0.08029, 0.08029, 0.08029, 0.08029, 0.1651, 0.04515, 0.1651, 0.04515, 0.08029, 0.08029, 0.08029, 0.08029, 0.1651, 0.04515, 0.3958, 0.8509, 0.4401, 0.8248, 0.4401, 0.8248, 0.3958, 0.8509, 0.3958, 0.8509, 0.4401, 0.8248, 0.4401, 0.8248, 0.3958, 0.8509, 0.25, 0.03343, 0.25, 0.03148, 0.3349, 0.04759, 0.3349, 0.04808, 0.1651, 0.04515, 0.08029, 0.08029, 0.08029, 0.08029, 0.1651, 0.04759, 0.1651, 0.04759, 0.08029, 0.08029, 0.08029, 0.08029, 0.1651, 0.04808, 0.3958, 0.8509, 0.4401, 0.8248, 0.4401, 0.8248, 0.3958, 0.8509, 0.3958, 0.8509, 0.4401, 0.8248, 0.4401, 0.8248, 0.3958, 0.8509, 0.5, 0.8211, 0.5621, 0.8217, 0.5625, 0.8211, 0.5, 0.8211, 0.5621, 0.8217, 0.625, 0.8211, 0.625, 0.8211, 0.5625, 0.8211, 0.5625, 0.8211, 0.625, 0.8211, 0.625, 0.8211, 0.5621, 0.8217, 0.5, 0.8211, 0.5625, 0.8211, 0.5621, 0.8217, 0.5, 0.8211, 0.375, 1.0, 0.3776, 0.9143, 0.3776, 0.9143, 0.375, 1.0, 0.3776, 0.9143, 0.3958, 0.8509, 0.3958, 0.8509, 0.3776, 0.9143, 0.3776, 0.9143, 0.3958, 0.8509, 0.3958, 0.8509, 0.3776, 0.9143, 0.375, 1.0, 0.3776, 0.9143, 0.3776, 0.9143, 0.375, 1.0, 0.625, 0.8211, 0.625, 0.9105, 0.625, 0.9105, 0.625, 0.8211, 0.625, 0.9105, 0.625, 1.0, 0.625, 1.0, 0.625, 0.9105, 0.625, 0.9105, 0.625, 1.0, 0.625, 1.0, 0.625, 0.9105, 0.625, 0.8211, 0.625, 0.9105, 0.625, 0.9105, 0.625, 0.8211, 0.4197, 0.08029, 0.3349, 0.04564, 0.3349, 0.04515, 0.4197, 0.08029, 0.3349, 0.04564, 0.25, 0.01, 0.25, 0.01, 0.3349, 0.04515, 0.3349, 0.04515, 0.25, 0.01, 0.25, 0.01, 0.3349, 0.04564, 0.4197, 0.08029, 0.3349, 0.04515, 0.3349, 0.04564, 0.4197, 0.08029, 0.6042, 0.8509, 0.6224, 0.9143, 0.6203, 0.9147, 0.6024, 0.8534, 0.6224, 0.9143, 0.625, 1.0, 0.625, 1.0, 0.6203, 0.9147, 0.6203, 0.9147, 0.625, 1.0, 0.625, 1.0, 0.6041, 0.9162, 0.6024, 0.8534, 0.6203, 0.9147, 0.6041, 0.9162, 0.5938, 0.8658, 0.375, 1.0, 0.3776, 0.9143, 0.3797, 0.9147, 0.375, 1.0, 0.3776, 0.9143, 0.3958, 0.8509, 0.3976, 0.8534, 0.3797, 0.9147, 0.3797, 0.9147, 0.3976, 0.8534, 0.4063, 0.8658, 0.3959, 0.9162, 0.375, 1.0, 0.3797, 0.9147, 0.3959, 0.9162, 0.375, 1.0, 0.5, 0.8211, 0.5621, 0.8217, 0.5603, 0.8242, 0.5, 0.8211, 0.5621, 0.8217, 0.625, 0.8211, 0.6059, 0.8484, 0.5603, 0.8242, 0.5603, 0.8242, 0.6059, 0.8484, 0.6042, 0.8509, 0.5599, 0.8248, 0.5, 0.8211, 0.5603, 0.8242, 0.5599, 0.8248, 0.5, 0.8211, 0.375, 1.0, 0.3776, 0.9143, 0.3776, 0.9143, 0.375, 1.0, 0.3776, 0.9143, 0.3958, 0.8509, 0.3958, 0.8509, 0.3776, 0.9143, 0.3776, 0.9143, 0.3958, 0.8509, 0.3958, 0.8509, 0.3776, 0.9143, 0.375, 1.0, 0.3776, 0.9143, 0.3776, 0.9143, 0.375, 1.0, 0.625, 0.8211, 0.625, 0.9105, 0.6228, 0.9136, 0.6059, 0.8484, 0.625, 0.9105, 0.625, 1.0, 0.625, 1.0, 0.6228, 0.9136, 0.6228, 0.9136, 0.625, 1.0, 0.625, 1.0, 0.6224, 0.9143, 0.6059, 0.8484, 0.6228, 0.9136, 0.6224, 0.9143, 0.6042, 0.8509, 0.4197, 0.08029, 0.3349, 0.04564, 0.3349, 0.04759, 0.4197, 0.08029, 0.3349, 0.04564, 0.25, 0.01, 0.25, 0.03148, 0.3349, 0.04759, 0.3349, 0.04759, 0.25, 0.03148, 0.25, 0.03343, 0.3349, 0.04808, 0.4197, 0.08029, 0.3349, 0.04759, 0.3349, 0.04808, 0.4197, 0.08029, 0.5938, 0.8658, 0.6041, 0.9162, 0.56, 0.9147, 0.5585, 0.8534, 0.6041, 0.9162, 0.625, 1.0, 0.5625, 1.0, 0.56, 0.9147, 0.56, 0.9147, 0.5625, 1.0, 0.5, 1.0, 0.5, 0.9143, 0.5585, 0.8534, 0.56, 0.9147, 0.5, 0.9143, 0.5, 0.8509, 0.44, 0.9147, 0.4375, 1.0, 0.375, 1.0, 0.3959, 0.9162, 0.4415, 0.8534, 0.44, 0.9147, 0.3959, 0.9162, 0.4063, 0.8658, 0.4197, 0.08029, 0.3349, 0.04808, 0.3349, 0.04759, 0.4197, 0.08029, 0.3349, 0.04808, 0.25, 0.03343, 0.25, 0.03148, 0.3349, 0.04759, 0.3349, 0.04759, 0.25, 0.03148, 0.25, 0.01, 0.3349, 0.04515, 0.4197, 0.08029, 0.3349, 0.04759, 0.3349, 0.04515, 0.4197, 0.08029, 0.3958, 0.8509, 0.4401, 0.8248, 0.4404, 0.8284, 0.3976, 0.8534, 0.3976, 0.8534, 0.4404, 0.8284, 0.4415, 0.8534, 0.4063, 0.8658, 0.1651, 0.04808, 0.08029, 0.08029, 0.08029, 0.08029, 0.1651, 0.04759, 0.1651, 0.04759, 0.08029, 0.08029, 0.08029, 0.08029, 0.1651, 0.04515, 0.5, 0.8211, 0.5599, 0.8248, 0.5596, 0.8284, 0.5, 0.8248, 0.5599, 0.8248, 0.6042, 0.8509, 0.6024, 0.8534, 0.5596, 0.8284, 0.5596, 0.8284, 0.6024, 0.8534, 0.5938, 0.8658, 0.5585, 0.8534, 0.5, 0.8248, 0.5596, 0.8284, 0.5585, 0.8534, 0.5, 0.8509, 0.625, 0.5, 0.5621, 0.5, 0.5608, 0.5, 0.6085, 0.5, 0.5621, 0.5, 0.5, 0.5, 0.5, 0.5, 0.5608, 0.5, 0.5608, 0.5, 0.5, 0.5, 0.5, 0.5, 0.5621, 0.5, 0.6085, 0.5, 0.5608, 0.5, 0.5621, 0.5, 0.625, 0.5, 0.51, 0.25, 0.63, 0.25, 0.63, 0.25, 0.51, 0.25, 0.63, 0.25, 0.75, 0.25, 0.75, 0.25, 0.63, 0.25, 0.63, 0.25, 0.75, 0.25, 0.75, 0.25, 0.63, 0.25, 0.51, 0.25, 0.63, 0.25, 0.63, 0.25, 0.51, 0.25, 0.99, 0.25, 0.99, 0.25, 0.99, 0.25, 0.99, 0.25, 0.99, 0.25, 0.99, 0.25, 0.99, 0.25, 0.99, 0.25, 0.99, 0.25, 0.99, 0.25, 0.99, 0.25, 0.99, 0.25, 0.99, 0.25, 0.99, 0.25, 0.99, 0.25, 0.99, 0.25, 0.8692, 0.25, 0.99, 0.25, 0.9567, 0.25, 0.8667, 0.25, 0.8667, 0.25, 0.9567, 0.25, 0.99, 0.25, 0.87, 0.25, 0.75, 0.5, 0.7496, 0.5, 0.7478, 0.5, 0.75, 0.5, 0.7496, 0.5, 0.75, 0.5, 0.7309, 0.5, 0.7478, 0.5, 0.7478, 0.5, 0.7309, 0.5, 0.7292, 0.5, 0.7474, 0.5, 0.75, 0.5, 0.7478, 0.5, 0.7474, 0.5, 0.75, 0.5, 0.6875, 0.5, 0.625, 0.5, 0.6459, 0.5, 0.6878, 0.5, 0.6878, 0.5, 0.6459, 0.5, 0.6889, 0.5, 0.6438, 0.5, 0.99, 0.25, 0.99, 0.25, 0.6458, 0.5, 0.6458, 0.5, 0.99, 0.25, 0.75, 0.5, 0.6476, 0.5, 0.75, 0.5, 0.7496, 0.5, 0.75, 0.5, 0.75, 0.5, 0.7496, 0.5, 0.75, 0.5, 0.75, 0.5, 0.75, 0.5, 0.75, 0.5, 0.75, 0.5, 0.75, 0.5, 0.7496, 0.5, 0.75, 0.5, 0.75, 0.5, 0.7496, 0.5, 0.75, 0.5, 0.625, 0.5, 0.628, 0.5, 0.6297, 0.5, 0.625, 0.5, 0.628, 0.5, 0.6458, 0.5, 0.6476, 0.5, 0.6297, 0.5, 0.6297, 0.5, 0.6476, 0.5, 0.6563, 0.5, 0.6459, 0.5, 0.625, 0.5, 0.6297, 0.5, 0.6459, 0.5, 0.625, 0.5, 0.6875, 0.5, 0.625, 0.5, 0.625, 0.5, 0.6875, 0.5, 0.6875, 0.5, 0.625, 0.5, 0.625, 0.5, 0.6875, 0.5, 0.6853, 0.5, 0.625, 0.5, 0.6419, 0.5, 0.6871, 0.5, 0.6871, 0.5, 0.6419, 0.5, 0.625, 0.5, 0.6875, 0.5, 0.625, 0.5, 0.6085, 0.5, 0.6272, 0.5, 0.6419, 0.5, 0.6085, 0.5, 0.625, 0.5, 0.6438, 0.5, 0.6272, 0.5, 0.6272, 0.5, 0.6438, 0.5, 0.6458, 0.5, 0.628, 0.5, 0.6419, 0.5, 0.6272, 0.5, 0.628, 0.5, 0.625, 0.5, 0.75, 0.5, 0.7474, 0.5, 0.7478, 0.5, 0.75, 0.5, 0.7474, 0.5, 0.7292, 0.5, 0.7309, 0.5, 0.7478, 0.5, 0.7478, 0.5, 0.7309, 0.5, 0.75, 0.5, 0.7496, 0.5, 0.75, 0.5, 0.7478, 0.5, 0.7496, 0.5, 0.75, 0.5, 0.6476, 0.5, 0.75, 0.5, 0.7474, 0.5, 0.6563, 0.5, 0.63, 0.25, 0.3773, 0.5, 0.3196, 0.5, 0.51, 0.25, 0.99, 0.25, 0.9567, 0.25, 0.9867, 0.25, 0.99, 0.25, 0.9567, 0.25, 0.99, 0.25, 0.99, 0.25, 0.9867, 0.25, 0.9867, 0.25, 0.99, 0.25, 0.99, 0.25, 0.99, 0.25, 0.99, 0.25, 0.9867, 0.25, 0.99, 0.25, 0.99, 0.25, 0.5, 0.5, 0.87, 0.25, 0.99, 0.25, 0.5621, 0.5, 0.3773, 0.5, 0.63, 0.25, 0.75, 0.25, 0.4378, 0.5, 0.08029, 0.08029, 0.08029, 0.08029, 0.1651, 0.04759, 0.1651, 0.04808, 0.3349, 0.04808, 0.3349, 0.04759, 0.4197, 0.08029, 0.4197, 0.08029, 0.3349, 0.04759, 0.25, 0.03148, 0.25, 0.01, 0.3349, 0.04564, 0.4197, 0.08029, 0.3349, 0.04759, 0.3349, 0.04564, 0.4197, 0.08029, 0.3776, 0.9143, 0.3776, 0.9143, 0.375, 1.0, 0.375, 1.0, 0.6224, 0.9143, 0.6228, 0.9136, 0.6059, 0.8484, 0.6042, 0.8509, 0.6228, 0.9136, 0.625, 1.0, 0.625, 1.0, 0.625, 0.9105, 0.6059, 0.8484, 0.6228, 0.9136, 0.625, 0.9105, 0.625, 0.8211, 0.3776, 0.9143, 0.3958, 0.8509, 0.3958, 0.8509, 0.3776, 0.9143, 0.6042, 0.8509, 0.6059, 0.8484, 0.5603, 0.8242, 0.5599, 0.8248, 0.3776, 0.9143, 0.3958, 0.8509, 0.3958, 0.8509, 0.3776, 0.9143, 0.375, 1.0, 0.3776, 0.9143, 0.3776, 0.9143, 0.375, 1.0, 0.4401, 0.8248, 0.4401, 0.8248, 0.3958, 0.8509, 0.3958, 0.8509, 0.5599, 0.8248, 0.5603, 0.8242, 0.5, 0.8211, 0.5, 0.8211, 0.5603, 0.8242, 0.6059, 0.8484, 0.625, 0.8211, 0.5621, 0.8217, 0.5, 0.8211, 0.5603, 0.8242, 0.5621, 0.8217, 0.5, 0.8211, 0.3958, 0.8509, 0.4401, 0.8248, 0.4401, 0.8248, 0.3958, 0.8509, 0.6224, 0.9143, 0.625, 1.0, 0.625, 1.0, 0.6228, 0.9136, 0.1651, 0.04808, 0.25, 0.03148, 0.25, 0.03343, 0.1651, 0.04759, 0.08029, 0.08029, 0.08029, 0.08029, 0.1651, 0.04515, 0.75, 0.5, 0.7474, 0.5, 0.7474, 0.5, 0.75, 0.5, 0.7474, 0.5, 0.7292, 0.5, 0.7292, 0.5, 0.7474, 0.5, 0.87, 0.25, 0.99, 0.25, 0.99, 0.25, 0.87, 0.25, 0.4375, 0.5, 0.375, 0.5, 0.375, 0.5, 0.4375, 0.5, 0.51, 0.25, 0.63, 0.25, 0.63, 0.25, 0.51, 0.25, 0.63, 0.25, 0.75, 0.25, 0.75, 0.25, 0.63, 0.25, 0.2708, 0.5, 0.2526, 0.5, 0.2526, 0.5, 0.2708, 0.5, 0.375, 0.5, 0.3151, 0.5, 0.3151, 0.5, 0.375, 0.5, 0.3151, 0.5, 0.2708, 0.5, 0.2708, 0.5, 0.3151, 0.5, 0.625, 0.5, 0.5625, 0.5, 0.5625, 0.5, 0.625, 0.5, 0.5625, 0.5, 0.5, 0.5, 0.5, 0.5, 0.5625, 0.5, 0.6849, 0.5, 0.625, 0.5, 0.625, 0.5, 0.6849, 0.5, 0.625, 1.0, 0.6875, 1.0, 0.6875, 1.0, 0.625, 1.0, 0.6875, 1.0, 0.75, 1.0, 0.75, 1.0, 0.6875, 1.0, 0.6875, 1.0, 0.75, 1.0, 0.75, 1.0, 0.6875, 1.0, 0.625, 1.0, 0.6875, 1.0, 0.6875, 1.0, 0.625, 1.0, 0.3125, 1.0, 0.375, 1.0, 0.375, 1.0, 0.3125, 1.0, 0.3125, 1.0, 0.375, 1.0, 0.375, 1.0, 0.3125, 1.0, 0.25, 0.01, 0.3349, 0.04515, 0.3349, 0.04515, 0.25, 0.01, 0.3349, 0.04515, 0.4197, 0.08029, 0.4197, 0.08029, 0.3349, 0.04515, 0.3349, 0.04515, 0.4197, 0.08029, 0.4197, 0.08029, 0.3349, 0.04515, 0.25, 0.01, 0.3349, 0.04515, 0.3349, 0.04515, 0.25, 0.01, 0.08029, 0.08029, 0.1651, 0.04515, 0.1651, 0.04515, 0.08029, 0.08029, 0.1651, 0.04515, 0.25, 0.01, 0.25, 0.01, 0.1651, 0.04515, 0.1651, 0.04515, 0.25, 0.01, 0.25, 0.01, 0.1651, 0.04515, 0.08029, 0.08029, 0.1651, 0.04515, 0.1651, 0.04515, 0.08029, 0.08029, 0.4167, 0.125, 0.4377, 0.1874, 0.4167, 0.1875, 0.4583, 0.8095, 0.4583, 0.849, 0.443, 0.8634, 0.4374, 0.8113, 0.4374, 0.8113, 0.443, 0.8634, 0.4167, 0.875, 0.4105, 0.8123, 0.5, 0.3125, 0.4794, 0.3113, 0.4377, 0.1874, 0.4454, 0.1896, 0.4034, 0.5007, 0.3807, 0.5708, 0.3764, 0.5019, 0.4583, 0.625, 0.4375, 0.625, 0.4375, 0.625, 0.4583, 0.625, 0.414, 0.6172, 0.4131, 0.625, 0.3807, 0.5708, 0.3478, 0.5009, 0.3764, 0.5019, 0.3807, 0.5708, 0.347, 0.564, 0.5, 0.875, 0.4792, 0.9375, 0.4583, 0.9038, 0.4735, 0.8634, 0.4792, 0.9375, 0.4583, 1.0, 0.4375, 0.9375, 0.4583, 0.9038, 0.4583, 0.9038, 0.4375, 0.9375, 0.4167, 0.875, 0.443, 0.8634, 0.4735, 0.8634, 0.4583, 0.9038, 0.443, 0.8634, 0.4583, 0.849, 0.4105, 0.8123, 0.4167, 0.875, 0.3749, 0.8704, 0.3744, 0.8117, 0.3744, 0.8117, 0.3749, 0.8704, 0.3333, 0.875, 0.3334, 0.8121, 0.4167, 0.125, 0.413, 0.1875, 0.375, 0.1875, 0.375, 0.125, 0.375, 0.125, 0.375, 0.1875, 0.3333, 0.1875, 0.3333, 0.125, 0.4117, 0.375, 0.4038, 0.438, 0.3751, 0.4377, 0.3745, 0.375, 0.4038, 0.438, 0.4034, 0.5007, 0.3764, 0.5019, 0.3751, 0.4377, 0.3751, 0.4377, 0.3764, 0.5019, 0.3478, 0.5009, 0.3459, 0.438, 0.3745, 0.375, 0.3751, 0.4377, 0.3459, 0.438, 0.3333, 0.375, 0.4167, 0.625, 0.4151, 0.6034, 0.4161, 0.5708, 0.4167, 0.625, 0.4151, 0.6034, 0.4054, 0.5591, 0.4161, 0.5708, 0.4159, 0.5019, 0.4161, 0.5708, 0.4054, 0.5591, 0.4236, 0.5009, 0.423, 0.5645, 0.4161, 0.5708, 0.4159, 0.5019, 0.4167, 0.625, 0.4167, 0.625, 0.4161, 0.5708, 0.423, 0.5645, 0.4167, 0.875, 0.3958, 0.9375, 0.375, 0.9158, 0.3749, 0.8704, 0.375, 1.0, 0.3542, 0.9375, 0.375, 0.9158, 0.3958, 0.9375, 0.3333, 0.875, 0.3749, 0.8704, 0.375, 0.9158, 0.3542, 0.9375, 0.4167, 0.25, 0.4106, 0.3122, 0.3743, 0.3125, 0.3749, 0.25, 0.4106, 0.3122, 0.4117, 0.375, 0.3745, 0.375, 0.3743, 0.3125, 0.3743, 0.3125, 0.3745, 0.375, 0.3333, 0.375, 0.3333, 0.3121, 0.3749, 0.25, 0.3743, 0.3125, 0.3333, 0.3121, 0.3333, 0.25, 0.4583, 0.625, 0.4375, 0.625, 0.4375, 0.625, 0.4583, 0.625, 0.4375, 0.625, 0.4167, 0.625, 0.4167, 0.625, 0.4375, 0.625, 0.4375, 0.625, 0.4375, 0.625, 0.4167, 0.625, 0.3333, 0.125, 0.3333, 0.1875, 0.2917, 0.1875, 0.2917, 0.125, 0.2917, 0.125, 0.2917, 0.1875, 0.25, 0.1875, 0.25, 0.125, 0.3336, 0.625, 0.3346, 0.686, 0.2918, 0.689, 0.2917, 0.6414, 0.3346, 0.686, 0.3339, 0.7491, 0.2917, 0.7499, 0.2918, 0.689, 0.2918, 0.689, 0.2917, 0.7499, 0.25, 0.75, 0.25, 0.6879, 0.2917, 0.6414, 0.2918, 0.689, 0.25, 0.6879, 0.2726, 0.6339, 0.3333, 0.875, 0.3125, 0.9375, 0.2917, 0.9158, 0.2917, 0.8704, 0.2917, 1.0, 0.2708, 0.9375, 0.2917, 0.9158, 0.3125, 0.9375, 0.25, 0.875, 0.2917, 0.8704, 0.2917, 0.9158, 0.2708, 0.9375, 0.3333, 0.25, 0.3333, 0.3121, 0.2917, 0.3108, 0.2917, 0.25, 0.3333, 0.3121, 0.3333, 0.375, 0.2917, 0.3585, 0.2917, 0.3108, 0.2917, 0.3108, 0.2917, 0.3585, 0.25, 0.375, 0.25, 0.3121, 0.2917, 0.25, 0.2917, 0.3108, 0.25, 0.3121, 0.25, 0.25, 0.3334, 0.8121, 0.3333, 0.875, 0.2917, 0.8704, 0.2917, 0.8119, 0.2917, 0.8119, 0.2917, 0.8704, 0.25, 0.875, 0.25, 0.8122, 0.25, 0.875, 0.2292, 0.9375, 0.2083, 0.9158, 0.2083, 0.8704, 0.2083, 1.0, 0.2083, 0.9158, 0.2292, 0.9375, 0.25, 0.25, 0.25, 0.3121, 0.2084, 0.3125, 0.2085, 0.2503, 0.25, 0.3121, 0.25, 0.375, 0.208, 0.375, 0.2084, 0.3125, 0.2083, 0.125, 0.1401, 0.2101, 0.125, 0.1875, 0.1667, 0.125, 0.2361, 0.5, 0.2376, 0.5621, 0.2069, 0.5625, 0.2066, 0.5, 0.25, 0.8122, 0.25, 0.875, 0.2083, 0.8704, 0.2083, 0.8119, 0.25, 0.125, 0.25, 0.1875, 0.2087, 0.1881, 0.2083, 0.125, 0.25, 0.375, 0.2376, 0.4379, 0.2069, 0.4375, 0.208, 0.375, 0.2376, 0.4379, 0.2361, 0.5, 0.2066, 0.5, 0.2069, 0.4375, 0.25, 0.625, 0.25, 0.6879, 0.2083, 0.6875, 0.208, 0.625, 0.25, 0.6879, 0.25, 0.75, 0.2083, 0.75, 0.2083, 0.6875, 0.1254, 0.3131, 0.125, 0.375, 0.08333, 0.375, 0.08343, 0.3126, 0.1294, 0.2549, 0.1254, 0.3131, 0.08343, 0.3126, 0.08333, 0.25, 0.125, 0.5, 0.125, 0.5625, 0.08333, 0.5625, 0.08333, 0.5, 0.125, 0.8119, 0.125, 0.8704, 0.08333, 0.875, 0.08333, 0.8122, 0.125, 0.4375, 0.125, 0.5, 0.08333, 0.5, 0.08333, 0.4375, 0.125, 0.375, 0.125, 0.4375, 0.08333, 0.4375, 0.08333, 0.375, 0.125, 0.6875, 0.125, 0.75, 0.08333, 0.75, 0.08333, 0.6875, 0.125, 0.625, 0.125, 0.6875, 0.08333, 0.6875, 0.08333, 0.625, 0.125, 1.0, 0.1042, 0.9375, 0.1458, 0.9375, 0.08333, 0.875, 0.125, 0.8704, 0.125, 0.9158, 0.1042, 0.9375, 0.08333, 0.125, 0.08333, 0.1875, 0.04167, 0.1875, 0.04167, 0.125, 0.08333, 0.375, 0.08333, 0.4375, 0.04167, 0.4375, 0.04167, 0.375, 0.08333, 0.4375, 0.08333, 0.5, 0.04167, 0.5, 0.04167, 0.4375, 0.08333, 0.625, 0.08333, 0.6875, 0.04167, 0.6875, 0.04167, 0.625, 0.08333, 0.6875, 0.08333, 0.75, 0.04167, 0.75, 0.04167, 0.6875, 0.08333, 0.875, 0.0625, 0.9375, 0.04167, 0.9158, 0.04167, 0.8704, 0.04167, 1.0, 0.04167, 0.9158, 0.0625, 0.9375, 0.08333, 0.25, 0.08343, 0.3126, 0.04167, 0.3125, 0.04167, 0.25, 0.08343, 0.3126, 0.08333, 0.375, 0.04167, 0.375, 0.04167, 0.3125, 0.08333, 0.5, 0.08333, 0.5625, 0.04167, 0.5625, 0.04167, 0.5, 0.08333, 0.8122, 0.08333, 0.875, 0.04167, 0.8704, 0.04167, 0.8119, 0.4583, 0.3737, 0.4793, 0.3579, 0.48, 0.3768, 0.4653, 0.3902, 0.4793, 0.3579, 0.5, 0.375, 0.5, 0.375, 0.48, 0.3768, 0.48, 0.3768, 0.5, 0.375, 0.5, 0.375, 0.4805, 0.3953, 0.4653, 0.3902, 0.48, 0.3768, 0.4688, 0.4028, 0.3808, 0.6785, 0.3346, 0.686, 0.3336, 0.625, 0.347, 0.564, 0.3807, 0.5708, 0.4583, 0.3737, 0.4117, 0.375, 0.4106, 0.3122, 0.4584, 0.3119, 0.5, 0.8125, 0.5, 0.875, 0.4735, 0.8634, 0.4785, 0.8108, 0.4785, 0.8108, 0.4735, 0.8634, 0.4583, 0.849, 0.4583, 0.8095, 0.4632, 0.4888, 0.4637, 0.5598, 0.4583, 0.5717, 0.4583, 0.6144, 0.4583, 0.5717, 0.4637, 0.5598, 0.4583, 0.625, 0.4583, 0.625, 0.4583, 0.5717, 0.4583, 0.6144, 0.4583, 0.625, 0.452, 0.5645, 0.4583, 0.5717, 0.4583, 0.625, 0.4514, 0.5009, 0.458, 0.5008, 0.4583, 0.5717, 0.452, 0.5645, 0.4454, 0.1896, 0.4377, 0.1874, 0.4167, 0.125, 0.5, 0.3125, 0.5, 0.375, 0.4793, 0.3579, 0.4794, 0.3113, 0.4794, 0.3113, 0.4793, 0.3579, 0.4583, 0.3737, 0.4584, 0.3119, 0.4167, 0.1875, 0.4377, 0.1874, 0.4794, 0.3113, 0.4584, 0.3119, 0.5, 0.375, 0.5, 0.4375, 0.48, 0.4394, 0.4805, 0.3953, 0.5, 0.4375, 0.5, 0.5, 0.4794, 0.5007, 0.48, 0.4394, 0.4632, 0.4888, 0.4606, 0.4173, 0.4656, 0.4337, 0.4583, 0.3737, 0.4653, 0.3902, 0.4588, 0.4308, 0.4688, 0.4028, 0.4656, 0.4337, 0.4606, 0.4173, 0.4653, 0.3902, 0.2509, 0.4989, 0.2526, 0.4401, 0.2534, 0.4402, 0.2517, 0.4981, 0.2526, 0.4401, 0.2645, 0.3967, 0.2651, 0.3976, 0.2534, 0.4402, 0.2534, 0.4402, 0.2651, 0.3976, 0.2708, 0.4063, 0.2651, 0.4404, 0.2517, 0.4981, 0.2534, 0.4402, 0.2651, 0.4404, 0.2639, 0.4918, 0.2917, 0.489, 0.2651, 0.5345, 0.2639, 0.4918, 0.3125, 0.4063, 0.3183, 0.4404, 0.2917, 0.4394, 0.2917, 0.3994, 0.3183, 0.4404, 0.3194, 0.4918, 0.2917, 0.489, 0.2917, 0.4394, 0.2917, 0.4394, 0.2917, 0.489, 0.2639, 0.4918, 0.2651, 0.4404, 0.2917, 0.3994, 0.2917, 0.4394, 0.2651, 0.4404, 0.2708, 0.4063, 0.2509, 0.4989, 0.2517, 0.4981, 0.2537, 0.5587, 0.2527, 0.5591, 0.2639, 0.4918, 0.2651, 0.5345, 0.2537, 0.5587, 0.2517, 0.4981, 0.2708, 0.6024, 0.2917, 0.6125, 0.285, 0.6262, 0.27, 0.6094, 0.3194, 0.3958, 0.3316, 0.4401, 0.3299, 0.4402, 0.3188, 0.3967, 0.3299, 0.4402, 0.3316, 0.4981, 0.3194, 0.4918, 0.3183, 0.4404, 0.3183, 0.3976, 0.3299, 0.4402, 0.3183, 0.4404, 0.3125, 0.4063, 0.3316, 0.4401, 0.3333, 0.4998, 0.3316, 0.4981, 0.3299, 0.4402, 0.3194, 0.4918, 0.3316, 0.4981, 0.3183, 0.5345, 0.2645, 0.3967, 0.2917, 0.3814, 0.2917, 0.3826, 0.2651, 0.3976, 0.2917, 0.3814, 0.3183, 0.3976, 0.2917, 0.3826, 0.2917, 0.3826, 0.3183, 0.3976, 0.3125, 0.4063, 0.2917, 0.3994, 0.2651, 0.3976, 0.2917, 0.3826, 0.2917, 0.3994, 0.2708, 0.4063, 0.285, 0.6262, 0.3194, 0.604, 0.2917, 0.6414, 0.2688, 0.6188, 0.2726, 0.6339, 0.25, 0.625, 0.2518, 0.5918, 0.3183, 0.5345, 0.2917, 0.5997, 0.3194, 0.4918, 0.4514, 0.5009, 0.452, 0.5645, 0.4375, 0.563, 0.4375, 0.5002, 0.452, 0.5645, 0.4583, 0.625, 0.4375, 0.625, 0.4375, 0.563, 0.5, 0.5, 0.5, 0.5625, 0.4776, 0.5707, 0.4794, 0.5007, 0.5, 0.625, 0.4815, 0.6249, 0.4776, 0.5707, 0.5, 0.5625, 0.4712, 0.6242, 0.4664, 0.6053, 0.4776, 0.5707, 0.4815, 0.6249, 0.5, 0.625, 0.5, 0.6875, 0.4771, 0.6793, 0.4815, 0.6249, 0.5, 0.75, 0.4787, 0.7485, 0.4771, 0.6793, 0.5, 0.6875, 0.4581, 0.7515, 0.4575, 0.6943, 0.4771, 0.6793, 0.4787, 0.7485, 0.4575, 0.6943, 0.4581, 0.7515, 0.4367, 0.753, 0.4369, 0.6985, 0.4369, 0.6985, 0.4367, 0.753, 0.4103, 0.7514, 0.4126, 0.694, 0.4202, 0.625, 0.4238, 0.625, 0.4131, 0.625, 0.414, 0.6172, 0.4583, 0.6464, 0.4549, 0.6259, 0.46, 0.6199, 0.4663, 0.6421, 0.4583, 0.6464, 0.4374, 0.6574, 0.4375, 0.6367, 0.4583, 0.6357, 0.4374, 0.6574, 0.4167, 0.6459, 0.4167, 0.6354, 0.4375, 0.6367, 0.4103, 0.7514, 0.3755, 0.7484, 0.3808, 0.6785, 0.4126, 0.694, 0.3339, 0.7491, 0.3346, 0.686, 0.3808, 0.6785, 0.3755, 0.7484, 0.4197, 0.08029, 0.3349, 0.04515, 0.3349, 0.04515, 0.4197, 0.08029, 0.1651, 0.04564, 0.1651, 0.04515, 0.08029, 0.08029, 0.08029, 0.08029, 0.375, 1.0, 0.375, 1.0, 0.3125, 1.0, 0.3125, 1.0, 0.3349, 0.04515, 0.3349, 0.04515, 0.25, 0.01, 0.25, 0.01, 0.75, 1.0, 0.75, 1.0, 0.6875, 1.0, 0.6875, 1.0, 0.25, 1.0, 0.25, 1.0, 0.3125, 1.0, 0.6875, 1.0, 0.6875, 1.0, 0.625, 1.0, 0.625, 1.0, 0.3037, 0.562, 0.2917, 0.586, 0.2651, 0.5345, 0.2917, 0.489, 0.4034, 0.5007, 0.4038, 0.438, 0.4236, 0.5009, 0.4038, 0.438, 0.4117, 0.375, 0.4583, 0.3737, 0.4588, 0.4308, 0.4236, 0.5009, 0.4038, 0.438, 0.4588, 0.4308, 0.4514, 0.5009, 0.4514, 0.5009, 0.4588, 0.4308, 0.458, 0.5008, 0.4584, 0.3119, 0.4106, 0.3122, 0.4167, 0.25, 0.2726, 0.6339, 0.25, 0.6879, 0.25, 0.625, 0.3333, 0.4998, 0.3316, 0.5594, 0.3194, 0.604, 0.3297, 0.5587, 0.3316, 0.4981, 0.2917, 0.3802, 0.3194, 0.3958, 0.3188, 0.3967, 0.2917, 0.3814, 0.2639, 0.3958, 0.2917, 0.3802, 0.2917, 0.3814, 0.2645, 0.3967, 0.25, 0.4998, 0.2509, 0.4989, 0.2527, 0.5591, 0.2517, 0.5594, 0.2917, 0.6414, 0.2726, 0.6339, 0.2688, 0.6188, 0.285, 0.6262, 0.2517, 0.4401, 0.2639, 0.3958, 0.2645, 0.3967, 0.2526, 0.4401, 0.25, 0.4998, 0.2517, 0.4401, 0.2526, 0.4401, 0.2509, 0.4989, 0.3297, 0.5587, 0.3194, 0.604, 0.285, 0.6262, 0.2783, 0.611, 0.2688, 0.6188, 0.2518, 0.5918, 0.2537, 0.5587, 0.27, 0.6094, 0.27, 0.6094, 0.2537, 0.5587, 0.2708, 0.6024, 0.27, 0.6094, 0.285, 0.6262, 0.2688, 0.6188, 0.4401, 0.8248, 0.3958, 0.8509, 0.3958, 0.8509, 0.4401, 0.8248, 0.25, 0.01, 0.1651, 0.04515, 0.1651, 0.04564, 0.25, 0.01])
me_cylinder.update()

# ---- objects
ob_light = bpy.data.objects.new('Light', light_light)
ob_camera = bpy.data.objects.new('Camera', cam_camera)
ob_cylinder = bpy.data.objects.new('Cylinder', me_cylinder)

# ---- transforms, parenting, visibility, modifiers, constraints
ob_light.location = (4.076, 1.005, 5.904)
ob_light.rotation_euler = (0.6503, 0.05522, 1.866)
ob_light.lock_rotations_4d = False
ob_light.empty_display_type = 'ARROWS'
ob_light.color = (0.0, 0.0, 0.0, 0.0)
ob_light.lineart.crease_threshold = 0.0
ob_camera.location = (7.359, -6.926, 4.958)
ob_camera.rotation_euler = (1.109, 0.0, 0.8149)
ob_camera.lock_rotations_4d = False
ob_camera.empty_display_type = 'ARROWS'
ob_camera.color = (0.0, 0.0, 0.0, 0.0)
ob_camera.display_type = 'WIRE'
ob_camera.lineart.crease_threshold = 0.0
ob_cylinder.location = (0.0, 0.0, 6.199)
ob_cylinder.scale = (1.0, 1.635, 2.568)

# ---- collection membership
col_collection.objects.link(ob_light)
col_collection.objects.link(ob_camera)
col_collection.objects.link(ob_cylinder)

# ---- scene / render settings (as saved in the file)
scene.camera = ob_camera
scene.frame_start = 1; scene.frame_end = 250; scene.frame_set(1)
scene.render.engine = 'BLENDER_EEVEE_NEXT'
bpy.context.view_layer.update()
